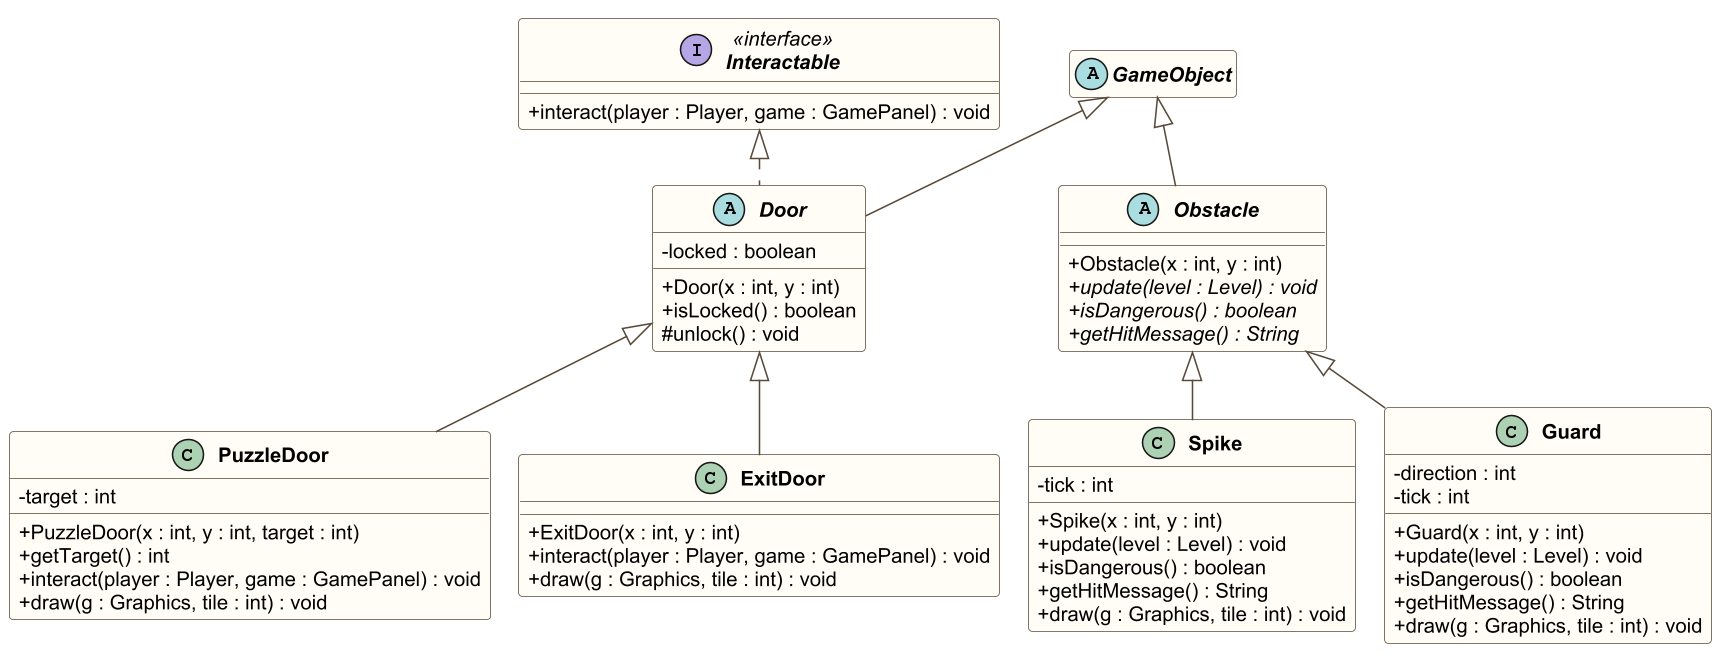

The diagram above was rendered by PlantUML. Its source (embedded in the PNG):
@startuml class-detail-doors
' Class Diagram รายละเอียด กลุ่มที่ 2: ประตู และอุปสรรค
!pragma layout smetana
skinparam dpi 150
skinparam classAttributeIconSize 0
skinparam shadowing false
skinparam defaultFontName Arial
skinparam defaultFontSize 13
skinparam classFontStyle bold
skinparam classBackgroundColor #FFFDF5
skinparam classBorderColor #5A4A3A
skinparam ArrowColor #5A4A3A
skinparam nodesep 30
skinparam ranksep 50

abstract class GameObject
hide GameObject members

interface Interactable <<interface>> {
  + interact(player : Player, game : GamePanel) : void
}

abstract class Door {
  - locked : boolean
  + Door(x : int, y : int)
  + isLocked() : boolean
  # unlock() : void
}

class PuzzleDoor {
  - target : int
  + PuzzleDoor(x : int, y : int, target : int)
  + getTarget() : int
  + interact(player : Player, game : GamePanel) : void
  + draw(g : Graphics, tile : int) : void
}

class ExitDoor {
  + ExitDoor(x : int, y : int)
  + interact(player : Player, game : GamePanel) : void
  + draw(g : Graphics, tile : int) : void
}

abstract class Obstacle {
  + Obstacle(x : int, y : int)
  + {abstract} update(level : Level) : void
  + {abstract} isDangerous() : boolean
  + {abstract} getHitMessage() : String
}

class Spike {
  - tick : int
  + Spike(x : int, y : int)
  + update(level : Level) : void
  + isDangerous() : boolean
  + getHitMessage() : String
  + draw(g : Graphics, tile : int) : void
}

class Guard {
  - direction : int
  - tick : int
  + Guard(x : int, y : int)
  + update(level : Level) : void
  + isDangerous() : boolean
  + getHitMessage() : String
  + draw(g : Graphics, tile : int) : void
}

GameObject <|-- Door
GameObject <|-- Obstacle
Interactable <|.. Door
Door <|-- PuzzleDoor
Door <|-- ExitDoor
Obstacle <|-- Spike
Obstacle <|-- Guard
@enduml